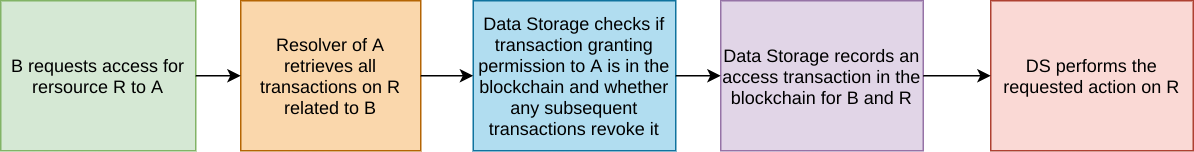

The diagram above was exported from draw.io. Its source (the exported page's mxGraphModel, read from the mxfile embedded in the PNG):
<mxGraphModel dx="1410" dy="659" grid="1" gridSize="10" guides="1" tooltips="1" connect="1" arrows="1" fold="1" page="1" pageScale="1" pageWidth="3300" pageHeight="4681" math="0" shadow="0">
  <root>
    <mxCell id="0" />
    <mxCell id="1" parent="0" />
    <mxCell id="2" value="B requests access for rersource R to A" style="rounded=0;whiteSpace=wrap;html=1;fillColor=#d5e8d4;strokeColor=#82b366;" vertex="1" parent="1">
      <mxGeometry x="30" y="880" width="130" height="100" as="geometry" />
    </mxCell>
    <mxCell id="3" value="Resolver of A retrieves all transactions on R related to B" style="rounded=0;whiteSpace=wrap;html=1;fillColor=#fad7ac;strokeColor=#b46504;" vertex="1" parent="1">
      <mxGeometry x="190" y="880" width="120" height="100" as="geometry" />
    </mxCell>
    <mxCell id="4" value="Data Storage checks if transaction granting permission to A is in the blockchain and whether any subsequent transactions revoke it" style="rounded=0;whiteSpace=wrap;html=1;fillColor=#b1ddf0;strokeColor=#10739e;" vertex="1" parent="1">
      <mxGeometry x="345" y="880" width="135" height="100" as="geometry" />
    </mxCell>
    <mxCell id="5" value="Data Storage records an access transaction in the blockchain for B and R" style="rounded=0;whiteSpace=wrap;html=1;fillColor=#e1d5e7;strokeColor=#9673a6;" vertex="1" parent="1">
      <mxGeometry x="510" y="880" width="135" height="100" as="geometry" />
    </mxCell>
    <mxCell id="6" value="DS performs the requested action on R" style="rounded=0;whiteSpace=wrap;html=1;fillColor=#fad9d5;strokeColor=#ae4132;" vertex="1" parent="1">
      <mxGeometry x="690" y="880" width="135" height="100" as="geometry" />
    </mxCell>
    <mxCell id="7" value="" style="endArrow=classic;html=1;exitX=1;exitY=0.5;exitDx=0;exitDy=0;entryX=0;entryY=0.5;entryDx=0;entryDy=0;" edge="1" source="2" target="3" parent="1">
      <mxGeometry width="50" height="50" relative="1" as="geometry">
        <mxPoint x="400" y="930" as="sourcePoint" />
        <mxPoint x="450" y="880" as="targetPoint" />
      </mxGeometry>
    </mxCell>
    <mxCell id="8" value="" style="endArrow=classic;html=1;exitX=1;exitY=0.5;exitDx=0;exitDy=0;entryX=0;entryY=0.5;entryDx=0;entryDy=0;" edge="1" source="3" target="4" parent="1">
      <mxGeometry width="50" height="50" relative="1" as="geometry">
        <mxPoint x="170" y="940" as="sourcePoint" />
        <mxPoint x="200" y="940" as="targetPoint" />
      </mxGeometry>
    </mxCell>
    <mxCell id="9" value="" style="endArrow=classic;html=1;exitX=1;exitY=0.5;exitDx=0;exitDy=0;entryX=0;entryY=0.5;entryDx=0;entryDy=0;" edge="1" source="4" target="5" parent="1">
      <mxGeometry width="50" height="50" relative="1" as="geometry">
        <mxPoint x="180" y="950" as="sourcePoint" />
        <mxPoint x="210" y="950" as="targetPoint" />
      </mxGeometry>
    </mxCell>
    <mxCell id="10" value="" style="endArrow=classic;html=1;exitX=1;exitY=0.5;exitDx=0;exitDy=0;" edge="1" source="5" target="6" parent="1">
      <mxGeometry width="50" height="50" relative="1" as="geometry">
        <mxPoint x="490" y="940" as="sourcePoint" />
        <mxPoint x="520" y="940" as="targetPoint" />
      </mxGeometry>
    </mxCell>
  </root>
</mxGraphModel>